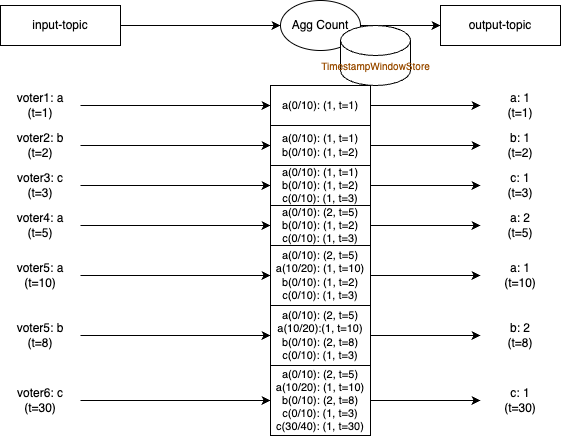

The diagram above was exported from draw.io. Its source (the exported page's mxGraphModel, read from the mxfile embedded in the PNG):
<mxGraphModel dx="524" dy="995" grid="1" gridSize="10" guides="1" tooltips="1" connect="1" arrows="1" fold="1" page="1" pageScale="1" pageWidth="1169" pageHeight="827" math="0" shadow="0">
  <root>
    <mxCell id="0" />
    <mxCell id="1" parent="0" />
    <mxCell id="pKS4B4EWEE2jMQGI_RAB-51" style="edgeStyle=orthogonalEdgeStyle;rounded=0;orthogonalLoop=1;jettySize=auto;html=1;entryX=0;entryY=0.5;entryDx=0;entryDy=0;strokeColor=#000000;fontColor=#000000;" parent="1" source="pKS4B4EWEE2jMQGI_RAB-52" target="pKS4B4EWEE2jMQGI_RAB-54" edge="1">
      <mxGeometry relative="1" as="geometry" />
    </mxCell>
    <mxCell id="pKS4B4EWEE2jMQGI_RAB-52" value="&lt;div&gt;&lt;font&gt;input-topic&lt;/font&gt;&lt;/div&gt;" style="rounded=0;whiteSpace=wrap;html=1;strokeColor=#000000;fontColor=#000000;" parent="1" vertex="1">
      <mxGeometry x="80" y="160" width="120" height="40" as="geometry" />
    </mxCell>
    <mxCell id="pKS4B4EWEE2jMQGI_RAB-53" style="edgeStyle=orthogonalEdgeStyle;rounded=0;orthogonalLoop=1;jettySize=auto;html=1;entryX=0;entryY=0.5;entryDx=0;entryDy=0;strokeColor=#000000;fontColor=#000000;" parent="1" source="pKS4B4EWEE2jMQGI_RAB-54" target="pKS4B4EWEE2jMQGI_RAB-55" edge="1">
      <mxGeometry relative="1" as="geometry" />
    </mxCell>
    <mxCell id="pKS4B4EWEE2jMQGI_RAB-54" value="&lt;font&gt;Agg Count&lt;/font&gt;" style="ellipse;whiteSpace=wrap;html=1;strokeColor=#000000;fontColor=#000000;" parent="1" vertex="1">
      <mxGeometry x="360" y="155" width="80" height="50" as="geometry" />
    </mxCell>
    <mxCell id="pKS4B4EWEE2jMQGI_RAB-55" value="&lt;font&gt;output-topic&lt;/font&gt;" style="rounded=0;whiteSpace=wrap;html=1;strokeColor=#000000;fontColor=#000000;" parent="1" vertex="1">
      <mxGeometry x="520" y="160" width="120" height="40" as="geometry" />
    </mxCell>
    <mxCell id="GSHHPHuIhnTSmaOaYL3V-2" style="edgeStyle=orthogonalEdgeStyle;rounded=0;orthogonalLoop=1;jettySize=auto;html=1;entryX=0;entryY=0.5;entryDx=0;entryDy=0;" parent="1" source="pKS4B4EWEE2jMQGI_RAB-57" target="GSHHPHuIhnTSmaOaYL3V-1" edge="1">
      <mxGeometry relative="1" as="geometry" />
    </mxCell>
    <mxCell id="pKS4B4EWEE2jMQGI_RAB-57" value="voter1: a&lt;div&gt;(t=1)&lt;/div&gt;" style="text;html=1;align=center;verticalAlign=middle;whiteSpace=wrap;rounded=0;fontColor=#000000;" parent="1" vertex="1">
      <mxGeometry x="80" y="245" width="80" height="30" as="geometry" />
    </mxCell>
    <mxCell id="GSHHPHuIhnTSmaOaYL3V-5" style="edgeStyle=orthogonalEdgeStyle;rounded=0;orthogonalLoop=1;jettySize=auto;html=1;entryX=0;entryY=0.5;entryDx=0;entryDy=0;" parent="1" source="pKS4B4EWEE2jMQGI_RAB-63" target="GSHHPHuIhnTSmaOaYL3V-3" edge="1">
      <mxGeometry relative="1" as="geometry" />
    </mxCell>
    <mxCell id="pKS4B4EWEE2jMQGI_RAB-63" value="voter2: b&lt;div&gt;(t=2)&lt;/div&gt;" style="text;html=1;align=center;verticalAlign=middle;whiteSpace=wrap;rounded=0;fontColor=#000000;" parent="1" vertex="1">
      <mxGeometry x="80" y="285" width="80" height="30" as="geometry" />
    </mxCell>
    <mxCell id="GSHHPHuIhnTSmaOaYL3V-6" style="edgeStyle=orthogonalEdgeStyle;rounded=0;orthogonalLoop=1;jettySize=auto;html=1;entryX=0;entryY=0.5;entryDx=0;entryDy=0;" parent="1" source="pKS4B4EWEE2jMQGI_RAB-68" target="GSHHPHuIhnTSmaOaYL3V-4" edge="1">
      <mxGeometry relative="1" as="geometry" />
    </mxCell>
    <mxCell id="pKS4B4EWEE2jMQGI_RAB-68" value="voter3: c&lt;div&gt;(t=3)&lt;/div&gt;" style="text;html=1;align=center;verticalAlign=middle;whiteSpace=wrap;rounded=0;fontColor=#000000;" parent="1" vertex="1">
      <mxGeometry x="80" y="325" width="80" height="30" as="geometry" />
    </mxCell>
    <mxCell id="pKS4B4EWEE2jMQGI_RAB-72" value="" style="shape=cylinder3;whiteSpace=wrap;html=1;boundedLbl=1;backgroundOutline=1;size=15;strokeColor=#000000;fontColor=#000000;" parent="1" vertex="1">
      <mxGeometry x="420" y="180" width="70" height="60" as="geometry" />
    </mxCell>
    <mxCell id="GSHHPHuIhnTSmaOaYL3V-10" style="edgeStyle=orthogonalEdgeStyle;rounded=0;orthogonalLoop=1;jettySize=auto;html=1;entryX=0;entryY=0.5;entryDx=0;entryDy=0;" parent="1" source="pKS4B4EWEE2jMQGI_RAB-74" target="GSHHPHuIhnTSmaOaYL3V-9" edge="1">
      <mxGeometry relative="1" as="geometry" />
    </mxCell>
    <mxCell id="pKS4B4EWEE2jMQGI_RAB-74" value="voter4: a&lt;div&gt;(t=5)&lt;/div&gt;" style="text;html=1;align=center;verticalAlign=middle;whiteSpace=wrap;rounded=0;fontColor=#000000;" parent="1" vertex="1">
      <mxGeometry x="80" y="365" width="80" height="30" as="geometry" />
    </mxCell>
    <mxCell id="GSHHPHuIhnTSmaOaYL3V-12" style="edgeStyle=orthogonalEdgeStyle;rounded=0;orthogonalLoop=1;jettySize=auto;html=1;entryX=0;entryY=0.5;entryDx=0;entryDy=0;" parent="1" source="pKS4B4EWEE2jMQGI_RAB-80" target="GSHHPHuIhnTSmaOaYL3V-11" edge="1">
      <mxGeometry relative="1" as="geometry" />
    </mxCell>
    <mxCell id="pKS4B4EWEE2jMQGI_RAB-80" value="voter5: a&lt;div&gt;(t=10)&lt;/div&gt;" style="text;html=1;align=center;verticalAlign=middle;whiteSpace=wrap;rounded=0;fontColor=#000000;" parent="1" vertex="1">
      <mxGeometry x="80" y="415" width="80" height="30" as="geometry" />
    </mxCell>
    <mxCell id="GSHHPHuIhnTSmaOaYL3V-14" style="edgeStyle=orthogonalEdgeStyle;rounded=0;orthogonalLoop=1;jettySize=auto;html=1;entryX=0;entryY=0.5;entryDx=0;entryDy=0;" parent="1" source="pKS4B4EWEE2jMQGI_RAB-81" target="GSHHPHuIhnTSmaOaYL3V-13" edge="1">
      <mxGeometry relative="1" as="geometry" />
    </mxCell>
    <mxCell id="pKS4B4EWEE2jMQGI_RAB-81" value="voter5: b&lt;div&gt;(t=8)&lt;/div&gt;" style="text;html=1;align=center;verticalAlign=middle;whiteSpace=wrap;rounded=0;fontColor=#000000;" parent="1" vertex="1">
      <mxGeometry x="80" y="475" width="80" height="30" as="geometry" />
    </mxCell>
    <mxCell id="GSHHPHuIhnTSmaOaYL3V-16" style="edgeStyle=orthogonalEdgeStyle;rounded=0;orthogonalLoop=1;jettySize=auto;html=1;entryX=0;entryY=0.5;entryDx=0;entryDy=0;" parent="1" source="pKS4B4EWEE2jMQGI_RAB-82" target="GSHHPHuIhnTSmaOaYL3V-15" edge="1">
      <mxGeometry relative="1" as="geometry" />
    </mxCell>
    <mxCell id="pKS4B4EWEE2jMQGI_RAB-82" value="voter6: c&lt;div&gt;(t=30)&lt;/div&gt;" style="text;html=1;align=center;verticalAlign=middle;whiteSpace=wrap;rounded=0;fontColor=#000000;" parent="1" vertex="1">
      <mxGeometry x="80" y="540" width="80" height="30" as="geometry" />
    </mxCell>
    <mxCell id="GSHHPHuIhnTSmaOaYL3V-19" style="edgeStyle=orthogonalEdgeStyle;rounded=0;orthogonalLoop=1;jettySize=auto;html=1;entryX=0;entryY=0.5;entryDx=0;entryDy=0;" parent="1" source="GSHHPHuIhnTSmaOaYL3V-1" target="GSHHPHuIhnTSmaOaYL3V-18" edge="1">
      <mxGeometry relative="1" as="geometry" />
    </mxCell>
    <mxCell id="GSHHPHuIhnTSmaOaYL3V-1" value="a(0/10): (1, t=1)" style="text;html=1;align=center;verticalAlign=middle;whiteSpace=wrap;rounded=0;fontColor=#000000;strokeColor=default;fontSize=11;" parent="1" vertex="1">
      <mxGeometry x="350" y="240" width="100" height="40" as="geometry" />
    </mxCell>
    <mxCell id="GSHHPHuIhnTSmaOaYL3V-27" style="edgeStyle=orthogonalEdgeStyle;rounded=0;orthogonalLoop=1;jettySize=auto;html=1;entryX=0;entryY=0.5;entryDx=0;entryDy=0;" parent="1" source="GSHHPHuIhnTSmaOaYL3V-3" target="GSHHPHuIhnTSmaOaYL3V-20" edge="1">
      <mxGeometry relative="1" as="geometry" />
    </mxCell>
    <mxCell id="GSHHPHuIhnTSmaOaYL3V-3" value="a(0/10): (1, t=1)&lt;div style=&quot;font-size: 11px;&quot;&gt;b(0/10): (1, t=2)&lt;/div&gt;" style="text;html=1;align=center;verticalAlign=middle;whiteSpace=wrap;rounded=0;fontColor=#000000;fillColor=none;strokeColor=default;fontSize=11;" parent="1" vertex="1">
      <mxGeometry x="350" y="280" width="100" height="40" as="geometry" />
    </mxCell>
    <mxCell id="GSHHPHuIhnTSmaOaYL3V-28" style="edgeStyle=orthogonalEdgeStyle;rounded=0;orthogonalLoop=1;jettySize=auto;html=1;entryX=0;entryY=0.5;entryDx=0;entryDy=0;" parent="1" source="GSHHPHuIhnTSmaOaYL3V-4" target="GSHHPHuIhnTSmaOaYL3V-21" edge="1">
      <mxGeometry relative="1" as="geometry" />
    </mxCell>
    <mxCell id="GSHHPHuIhnTSmaOaYL3V-4" value="a(0/10): (1, t=1)&lt;div style=&quot;font-size: 11px;&quot;&gt;b(0/10): (1, t=2)&lt;/div&gt;&lt;div style=&quot;font-size: 11px;&quot;&gt;c(0/10): (1, t=3)&lt;/div&gt;" style="text;html=1;align=center;verticalAlign=middle;whiteSpace=wrap;rounded=0;fontColor=#000000;strokeColor=default;fontSize=11;" parent="1" vertex="1">
      <mxGeometry x="350" y="320" width="100" height="40" as="geometry" />
    </mxCell>
    <mxCell id="GSHHPHuIhnTSmaOaYL3V-29" style="edgeStyle=orthogonalEdgeStyle;rounded=0;orthogonalLoop=1;jettySize=auto;html=1;entryX=0;entryY=0.5;entryDx=0;entryDy=0;" parent="1" source="GSHHPHuIhnTSmaOaYL3V-9" edge="1">
      <mxGeometry relative="1" as="geometry">
        <mxPoint x="560" y="380" as="targetPoint" />
      </mxGeometry>
    </mxCell>
    <mxCell id="GSHHPHuIhnTSmaOaYL3V-9" value="a(0/10): (2, t=5)&lt;div&gt;b(0/10): (1, t=2)&lt;/div&gt;&lt;div&gt;c(0/10): (1, t=3)&lt;/div&gt;" style="text;html=1;align=center;verticalAlign=middle;whiteSpace=wrap;rounded=0;fontColor=#000000;strokeColor=default;fontSize=11;" parent="1" vertex="1">
      <mxGeometry x="350" y="360" width="100" height="40" as="geometry" />
    </mxCell>
    <mxCell id="GSHHPHuIhnTSmaOaYL3V-30" style="edgeStyle=orthogonalEdgeStyle;rounded=0;orthogonalLoop=1;jettySize=auto;html=1;entryX=0;entryY=0.5;entryDx=0;entryDy=0;" parent="1" source="GSHHPHuIhnTSmaOaYL3V-11" edge="1">
      <mxGeometry relative="1" as="geometry">
        <mxPoint x="560" y="430" as="targetPoint" />
      </mxGeometry>
    </mxCell>
    <mxCell id="GSHHPHuIhnTSmaOaYL3V-11" value="a(0/10): (2, t=5)&lt;div&gt;a(10/20): (1, t=10)&lt;br&gt;&lt;div&gt;b(0/10): (1, t=2)&lt;/div&gt;&lt;div&gt;c(0/10): (1, t=3)&lt;/div&gt;&lt;/div&gt;" style="text;html=1;align=center;verticalAlign=middle;whiteSpace=wrap;rounded=0;fontColor=#000000;strokeColor=default;fontSize=11;" parent="1" vertex="1">
      <mxGeometry x="350" y="400" width="100" height="60" as="geometry" />
    </mxCell>
    <mxCell id="GSHHPHuIhnTSmaOaYL3V-31" style="edgeStyle=orthogonalEdgeStyle;rounded=0;orthogonalLoop=1;jettySize=auto;html=1;" parent="1" source="GSHHPHuIhnTSmaOaYL3V-13" edge="1">
      <mxGeometry relative="1" as="geometry">
        <mxPoint x="560" y="490" as="targetPoint" />
      </mxGeometry>
    </mxCell>
    <mxCell id="GSHHPHuIhnTSmaOaYL3V-13" value="a(0/10): (2, t=5)&lt;div&gt;a(10/20):(1, t=10)&lt;br&gt;&lt;div&gt;b(0/10): (2, t=8)&lt;/div&gt;&lt;div&gt;c(0/10): (1, t=3)&lt;/div&gt;&lt;/div&gt;" style="text;html=1;align=center;verticalAlign=middle;whiteSpace=wrap;rounded=0;fontColor=#000000;strokeColor=default;fontSize=11;" parent="1" vertex="1">
      <mxGeometry x="350" y="460" width="100" height="60" as="geometry" />
    </mxCell>
    <mxCell id="GSHHPHuIhnTSmaOaYL3V-32" style="edgeStyle=orthogonalEdgeStyle;rounded=0;orthogonalLoop=1;jettySize=auto;html=1;entryX=0;entryY=0.5;entryDx=0;entryDy=0;" parent="1" source="GSHHPHuIhnTSmaOaYL3V-15" target="GSHHPHuIhnTSmaOaYL3V-26" edge="1">
      <mxGeometry relative="1" as="geometry" />
    </mxCell>
    <mxCell id="GSHHPHuIhnTSmaOaYL3V-15" value="a(0/10): (2, t=5)&lt;div&gt;a(10/20): (1, t=10)&lt;br&gt;&lt;div&gt;b(0/10): (2, t=8)&lt;/div&gt;&lt;div&gt;c(0/10): (1, t=3)&lt;/div&gt;&lt;/div&gt;&lt;div&gt;c(30/40): (1, t=30)&lt;/div&gt;" style="text;html=1;align=center;verticalAlign=middle;whiteSpace=wrap;rounded=0;fontColor=#000000;strokeColor=default;fontSize=11;" parent="1" vertex="1">
      <mxGeometry x="350" y="520" width="100" height="70" as="geometry" />
    </mxCell>
    <mxCell id="GSHHPHuIhnTSmaOaYL3V-18" value="a: 1&lt;div&gt;(t=1)&lt;/div&gt;" style="text;html=1;align=center;verticalAlign=middle;whiteSpace=wrap;rounded=0;fontColor=#000000;" parent="1" vertex="1">
      <mxGeometry x="560" y="245" width="80" height="30" as="geometry" />
    </mxCell>
    <mxCell id="GSHHPHuIhnTSmaOaYL3V-20" value="b: 1&lt;div&gt;(t=2)&lt;/div&gt;" style="text;html=1;align=center;verticalAlign=middle;whiteSpace=wrap;rounded=0;fontColor=#000000;" parent="1" vertex="1">
      <mxGeometry x="560" y="285" width="80" height="30" as="geometry" />
    </mxCell>
    <mxCell id="GSHHPHuIhnTSmaOaYL3V-21" value="c: 1&lt;div&gt;(t=3)&lt;/div&gt;" style="text;html=1;align=center;verticalAlign=middle;whiteSpace=wrap;rounded=0;fontColor=#000000;" parent="1" vertex="1">
      <mxGeometry x="560" y="325" width="80" height="30" as="geometry" />
    </mxCell>
    <mxCell id="GSHHPHuIhnTSmaOaYL3V-24" value="a: 1&lt;div&gt;(t=10)&lt;/div&gt;" style="text;html=1;align=center;verticalAlign=middle;whiteSpace=wrap;rounded=0;fontColor=#000000;" parent="1" vertex="1">
      <mxGeometry x="560" y="415" width="80" height="30" as="geometry" />
    </mxCell>
    <mxCell id="GSHHPHuIhnTSmaOaYL3V-26" value="c: 1&lt;div&gt;(t=30)&lt;/div&gt;" style="text;html=1;align=center;verticalAlign=middle;whiteSpace=wrap;rounded=0;fontColor=#000000;" parent="1" vertex="1">
      <mxGeometry x="560" y="540" width="80" height="30" as="geometry" />
    </mxCell>
    <mxCell id="GSHHPHuIhnTSmaOaYL3V-33" value="TimestampWindowStore" style="text;html=1;align=center;verticalAlign=middle;whiteSpace=wrap;rounded=0;fontColor=#994C00;fontSize=10;" parent="1" vertex="1">
      <mxGeometry x="422.5" y="205" width="65" height="30" as="geometry" />
    </mxCell>
    <mxCell id="oxhVgupdKD8LOzyXp-40-1" value="a: 2&lt;div&gt;(t=5)&lt;/div&gt;" style="text;html=1;align=center;verticalAlign=middle;whiteSpace=wrap;rounded=0;fontColor=#000000;" parent="1" vertex="1">
      <mxGeometry x="560" y="365" width="80" height="30" as="geometry" />
    </mxCell>
    <mxCell id="oxhVgupdKD8LOzyXp-40-3" value="b: 2&lt;div&gt;(t=8)&lt;/div&gt;" style="text;html=1;align=center;verticalAlign=middle;whiteSpace=wrap;rounded=0;fontColor=#000000;" parent="1" vertex="1">
      <mxGeometry x="560" y="475" width="80" height="30" as="geometry" />
    </mxCell>
  </root>
</mxGraphModel>